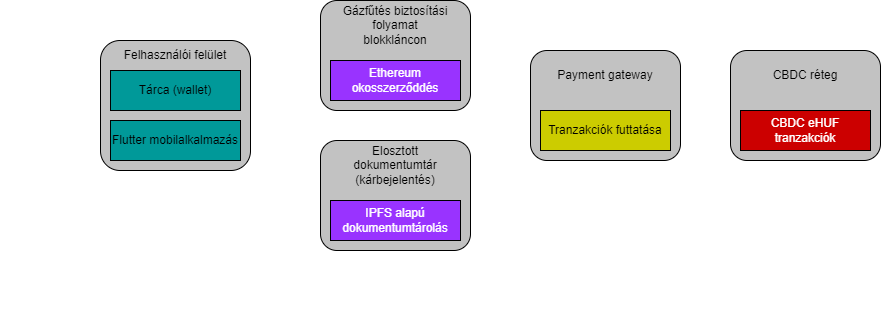

The diagram above was exported from draw.io. Its source (the exported page's mxGraphModel, read from the mxfile embedded in the PNG):
<mxGraphModel dx="782" dy="698" grid="1" gridSize="10" guides="1" tooltips="1" connect="1" arrows="1" fold="1" page="1" pageScale="1" pageWidth="1654" pageHeight="2336" math="0" shadow="0">
  <root>
    <mxCell id="0" />
    <mxCell id="1" parent="0" />
    <mxCell id="vzPCEyEjx7vifab4Xp_o-1" value="&lt;div style=&quot;text-align: justify;&quot;&gt;&lt;br&gt;&lt;/div&gt;" style="rounded=1;whiteSpace=wrap;html=1;align=center;fillColor=#C2C2C2;" parent="1" vertex="1">
      <mxGeometry x="150" y="260" width="150" height="130" as="geometry" />
    </mxCell>
    <mxCell id="vzPCEyEjx7vifab4Xp_o-2" value="Felhasználói felület" style="text;html=1;strokeColor=none;fillColor=none;align=center;verticalAlign=middle;whiteSpace=wrap;rounded=0;" parent="1" vertex="1">
      <mxGeometry x="170" y="260" width="110" height="30" as="geometry" />
    </mxCell>
    <mxCell id="vzPCEyEjx7vifab4Xp_o-3" value="Tárca (wallet)" style="rounded=0;whiteSpace=wrap;html=1;fillColor=#009999;strokeColor=#000000;shadow=0;textColor=#000000;" parent="1" vertex="1">
      <mxGeometry x="160" y="290" width="130" height="40" as="geometry" />
    </mxCell>
    <mxCell id="vzPCEyEjx7vifab4Xp_o-8" value="Flutter mobilalkalmazás" style="rounded=0;whiteSpace=wrap;html=1;fillColor=#009999;strokeColor=#000000;shadow=0;textColor=#000000;" parent="1" vertex="1">
      <mxGeometry x="160" y="340" width="130" height="40" as="geometry" />
    </mxCell>
    <mxCell id="vzPCEyEjx7vifab4Xp_o-10" value="&lt;div style=&quot;text-align: justify;&quot;&gt;&lt;br&gt;&lt;/div&gt;" style="rounded=1;whiteSpace=wrap;html=1;align=center;fillColor=#C2C2C2;" parent="1" vertex="1">
      <mxGeometry x="370" y="220" width="150" height="110" as="geometry" />
    </mxCell>
    <mxCell id="vzPCEyEjx7vifab4Xp_o-11" value="Gázfűtés biztosítási folyamat blokkláncon" style="text;html=1;strokeColor=none;fillColor=none;align=center;verticalAlign=middle;whiteSpace=wrap;rounded=0;" parent="1" vertex="1">
      <mxGeometry x="390" y="230" width="110" height="30" as="geometry" />
    </mxCell>
    <mxCell id="vzPCEyEjx7vifab4Xp_o-13" value="&lt;font color=&quot;#ffffff&quot;&gt;Ethereum okosszerződdés&lt;/font&gt;" style="rounded=0;whiteSpace=wrap;html=1;fillColor=#9933FF;strokeColor=#000000;shadow=0;textColor=#000000;" parent="1" vertex="1">
      <mxGeometry x="380" y="280" width="130" height="40" as="geometry" />
    </mxCell>
    <mxCell id="vzPCEyEjx7vifab4Xp_o-14" value="&lt;div style=&quot;text-align: justify;&quot;&gt;&lt;br&gt;&lt;/div&gt;" style="rounded=1;whiteSpace=wrap;html=1;align=center;fillColor=#C2C2C2;" parent="1" vertex="1">
      <mxGeometry x="580" y="270" width="150" height="110" as="geometry" />
    </mxCell>
    <mxCell id="vzPCEyEjx7vifab4Xp_o-15" value="Payment gateway" style="text;html=1;strokeColor=none;fillColor=none;align=center;verticalAlign=middle;whiteSpace=wrap;rounded=0;" parent="1" vertex="1">
      <mxGeometry x="600" y="280" width="110" height="30" as="geometry" />
    </mxCell>
    <mxCell id="vzPCEyEjx7vifab4Xp_o-16" value="Tranzakciók futtatása" style="rounded=0;whiteSpace=wrap;html=1;fillColor=#CCCC00;strokeColor=#000000;shadow=0;textColor=#000000;" parent="1" vertex="1">
      <mxGeometry x="590" y="330" width="130" height="40" as="geometry" />
    </mxCell>
    <mxCell id="vzPCEyEjx7vifab4Xp_o-19" value="&lt;div style=&quot;text-align: justify;&quot;&gt;&lt;br&gt;&lt;/div&gt;" style="rounded=1;whiteSpace=wrap;html=1;align=center;fillColor=#C2C2C2;" parent="1" vertex="1">
      <mxGeometry x="780" y="270" width="150" height="110" as="geometry" />
    </mxCell>
    <mxCell id="vzPCEyEjx7vifab4Xp_o-20" value="CBDC réteg" style="text;html=1;strokeColor=none;fillColor=none;align=center;verticalAlign=middle;whiteSpace=wrap;rounded=0;" parent="1" vertex="1">
      <mxGeometry x="800" y="280" width="110" height="30" as="geometry" />
    </mxCell>
    <mxCell id="vzPCEyEjx7vifab4Xp_o-21" value="&lt;font color=&quot;#ffffff&quot;&gt;CBDC eHUF tranzakciók&lt;/font&gt;" style="rounded=0;whiteSpace=wrap;html=1;fillColor=#CC0000;strokeColor=#000000;shadow=0;textColor=#000000;" parent="1" vertex="1">
      <mxGeometry x="790" y="330" width="130" height="40" as="geometry" />
    </mxCell>
    <mxCell id="vzPCEyEjx7vifab4Xp_o-28" value="Text" style="text;html=1;align=center;verticalAlign=middle;resizable=0;points=[];autosize=1;strokeColor=none;fillColor=none;fontColor=#FFFFFF;" parent="1" vertex="1">
      <mxGeometry x="50" y="510" width="40" height="20" as="geometry" />
    </mxCell>
    <mxCell id="vzPCEyEjx7vifab4Xp_o-29" value="&lt;div style=&quot;text-align: justify;&quot;&gt;&lt;br&gt;&lt;/div&gt;" style="rounded=1;whiteSpace=wrap;html=1;align=center;fillColor=#C2C2C2;" parent="1" vertex="1">
      <mxGeometry x="370" y="360" width="150" height="110" as="geometry" />
    </mxCell>
    <mxCell id="vzPCEyEjx7vifab4Xp_o-30" value="Elosztott dokumentumtár (kárbejelentés)" style="text;html=1;strokeColor=none;fillColor=none;align=center;verticalAlign=middle;whiteSpace=wrap;rounded=0;" parent="1" vertex="1">
      <mxGeometry x="390" y="370" width="110" height="30" as="geometry" />
    </mxCell>
    <mxCell id="vzPCEyEjx7vifab4Xp_o-31" value="&lt;font color=&quot;#ffffff&quot;&gt;IPFS alapú dokumentumtárolás&lt;/font&gt;" style="rounded=0;whiteSpace=wrap;html=1;fillColor=#9933FF;strokeColor=#000000;shadow=0;textColor=#000000;" parent="1" vertex="1">
      <mxGeometry x="380" y="420" width="130" height="40" as="geometry" />
    </mxCell>
  </root>
</mxGraphModel>